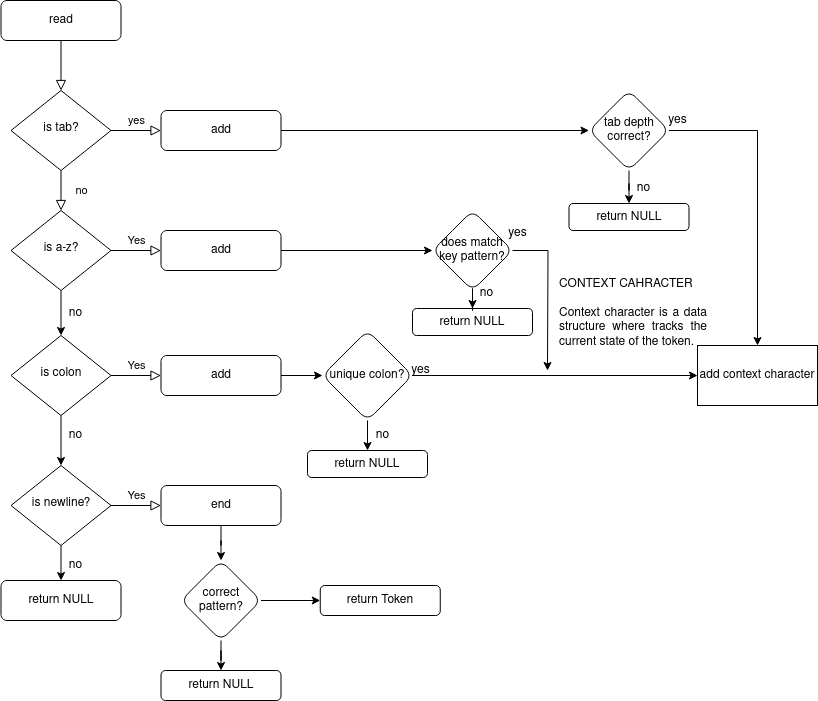

The diagram above was exported from draw.io. Its source (the exported page's mxGraphModel, read from the mxfile embedded in the PNG):
<mxGraphModel dx="1154" dy="548" grid="1" gridSize="10" guides="1" tooltips="1" connect="1" arrows="1" fold="1" page="1" pageScale="1" pageWidth="827" pageHeight="1169" math="0" shadow="0">
  <root>
    <mxCell id="WIyWlLk6GJQsqaUBKTNV-0" />
    <mxCell id="WIyWlLk6GJQsqaUBKTNV-1" parent="WIyWlLk6GJQsqaUBKTNV-0" />
    <mxCell id="WIyWlLk6GJQsqaUBKTNV-2" value="" style="rounded=0;html=1;jettySize=auto;orthogonalLoop=1;fontSize=11;endArrow=block;endFill=0;endSize=8;strokeWidth=1;shadow=0;labelBackgroundColor=none;edgeStyle=orthogonalEdgeStyle;" parent="WIyWlLk6GJQsqaUBKTNV-1" source="WIyWlLk6GJQsqaUBKTNV-3" target="WIyWlLk6GJQsqaUBKTNV-6" edge="1">
      <mxGeometry relative="1" as="geometry" />
    </mxCell>
    <mxCell id="WIyWlLk6GJQsqaUBKTNV-3" value="read" style="rounded=1;whiteSpace=wrap;html=1;fontSize=12;glass=0;strokeWidth=1;shadow=0;" parent="WIyWlLk6GJQsqaUBKTNV-1" vertex="1">
      <mxGeometry x="3.5" y="80" width="120" height="40" as="geometry" />
    </mxCell>
    <mxCell id="WIyWlLk6GJQsqaUBKTNV-4" value="no" style="rounded=0;html=1;jettySize=auto;orthogonalLoop=1;fontSize=11;endArrow=block;endFill=0;endSize=8;strokeWidth=1;shadow=0;labelBackgroundColor=none;edgeStyle=orthogonalEdgeStyle;" parent="WIyWlLk6GJQsqaUBKTNV-1" source="WIyWlLk6GJQsqaUBKTNV-6" target="WIyWlLk6GJQsqaUBKTNV-10" edge="1">
      <mxGeometry y="20" relative="1" as="geometry">
        <mxPoint as="offset" />
      </mxGeometry>
    </mxCell>
    <mxCell id="WIyWlLk6GJQsqaUBKTNV-5" value="yes" style="edgeStyle=orthogonalEdgeStyle;rounded=0;html=1;jettySize=auto;orthogonalLoop=1;fontSize=11;endArrow=block;endFill=0;endSize=8;strokeWidth=1;shadow=0;labelBackgroundColor=none;" parent="WIyWlLk6GJQsqaUBKTNV-1" source="WIyWlLk6GJQsqaUBKTNV-6" target="WIyWlLk6GJQsqaUBKTNV-7" edge="1">
      <mxGeometry y="10" relative="1" as="geometry">
        <mxPoint as="offset" />
      </mxGeometry>
    </mxCell>
    <mxCell id="WIyWlLk6GJQsqaUBKTNV-6" value="is tab?" style="rhombus;whiteSpace=wrap;html=1;shadow=0;fontFamily=Helvetica;fontSize=12;align=center;strokeWidth=1;spacing=6;spacingTop=-4;" parent="WIyWlLk6GJQsqaUBKTNV-1" vertex="1">
      <mxGeometry x="13.5" y="170" width="100" height="80" as="geometry" />
    </mxCell>
    <mxCell id="NJGwAmN8iUr_1sxsh8-F-1" value="" style="edgeStyle=orthogonalEdgeStyle;rounded=0;orthogonalLoop=1;jettySize=auto;html=1;" edge="1" parent="WIyWlLk6GJQsqaUBKTNV-1" source="WIyWlLk6GJQsqaUBKTNV-7" target="NJGwAmN8iUr_1sxsh8-F-0">
      <mxGeometry relative="1" as="geometry" />
    </mxCell>
    <mxCell id="WIyWlLk6GJQsqaUBKTNV-7" value="add" style="rounded=1;whiteSpace=wrap;html=1;fontSize=12;glass=0;strokeWidth=1;shadow=0;" parent="WIyWlLk6GJQsqaUBKTNV-1" vertex="1">
      <mxGeometry x="163.5" y="190" width="120" height="40" as="geometry" />
    </mxCell>
    <mxCell id="WIyWlLk6GJQsqaUBKTNV-9" value="Yes" style="edgeStyle=orthogonalEdgeStyle;rounded=0;html=1;jettySize=auto;orthogonalLoop=1;fontSize=11;endArrow=block;endFill=0;endSize=8;strokeWidth=1;shadow=0;labelBackgroundColor=none;" parent="WIyWlLk6GJQsqaUBKTNV-1" source="WIyWlLk6GJQsqaUBKTNV-10" target="WIyWlLk6GJQsqaUBKTNV-12" edge="1">
      <mxGeometry y="10" relative="1" as="geometry">
        <mxPoint as="offset" />
      </mxGeometry>
    </mxCell>
    <mxCell id="NJGwAmN8iUr_1sxsh8-F-18" value="" style="edgeStyle=orthogonalEdgeStyle;rounded=0;orthogonalLoop=1;jettySize=auto;html=1;" edge="1" parent="WIyWlLk6GJQsqaUBKTNV-1" source="WIyWlLk6GJQsqaUBKTNV-10" target="NJGwAmN8iUr_1sxsh8-F-11">
      <mxGeometry relative="1" as="geometry" />
    </mxCell>
    <mxCell id="WIyWlLk6GJQsqaUBKTNV-10" value="is a-z?" style="rhombus;whiteSpace=wrap;html=1;shadow=0;fontFamily=Helvetica;fontSize=12;align=center;strokeWidth=1;spacing=6;spacingTop=-4;" parent="WIyWlLk6GJQsqaUBKTNV-1" vertex="1">
      <mxGeometry x="13.5" y="290" width="100" height="80" as="geometry" />
    </mxCell>
    <mxCell id="WIyWlLk6GJQsqaUBKTNV-12" value="add" style="rounded=1;whiteSpace=wrap;html=1;fontSize=12;glass=0;strokeWidth=1;shadow=0;" parent="WIyWlLk6GJQsqaUBKTNV-1" vertex="1">
      <mxGeometry x="163.5" y="310" width="120" height="40" as="geometry" />
    </mxCell>
    <mxCell id="NJGwAmN8iUr_1sxsh8-F-3" value="" style="edgeStyle=orthogonalEdgeStyle;rounded=0;orthogonalLoop=1;jettySize=auto;html=1;" edge="1" parent="WIyWlLk6GJQsqaUBKTNV-1" source="NJGwAmN8iUr_1sxsh8-F-0" target="NJGwAmN8iUr_1sxsh8-F-2">
      <mxGeometry relative="1" as="geometry" />
    </mxCell>
    <mxCell id="NJGwAmN8iUr_1sxsh8-F-69" style="edgeStyle=orthogonalEdgeStyle;rounded=0;orthogonalLoop=1;jettySize=auto;html=1;" edge="1" parent="WIyWlLk6GJQsqaUBKTNV-1" source="NJGwAmN8iUr_1sxsh8-F-0" target="NJGwAmN8iUr_1sxsh8-F-39">
      <mxGeometry relative="1" as="geometry" />
    </mxCell>
    <mxCell id="NJGwAmN8iUr_1sxsh8-F-0" value="tab depth correct?" style="rhombus;whiteSpace=wrap;html=1;rounded=1;glass=0;strokeWidth=1;shadow=0;" vertex="1" parent="WIyWlLk6GJQsqaUBKTNV-1">
      <mxGeometry x="591.5" y="170" width="80" height="80" as="geometry" />
    </mxCell>
    <mxCell id="NJGwAmN8iUr_1sxsh8-F-2" value="return NULL" style="whiteSpace=wrap;html=1;rounded=1;glass=0;strokeWidth=1;shadow=0;" vertex="1" parent="WIyWlLk6GJQsqaUBKTNV-1">
      <mxGeometry x="571.5" y="283" width="120" height="27" as="geometry" />
    </mxCell>
    <mxCell id="NJGwAmN8iUr_1sxsh8-F-4" value="no" style="text;html=1;align=center;verticalAlign=middle;resizable=0;points=[];autosize=1;strokeColor=none;fillColor=none;" vertex="1" parent="WIyWlLk6GJQsqaUBKTNV-1">
      <mxGeometry x="625.5" y="253" width="40" height="30" as="geometry" />
    </mxCell>
    <mxCell id="NJGwAmN8iUr_1sxsh8-F-10" value="Yes" style="edgeStyle=orthogonalEdgeStyle;rounded=0;html=1;jettySize=auto;orthogonalLoop=1;fontSize=11;endArrow=block;endFill=0;endSize=8;strokeWidth=1;shadow=0;labelBackgroundColor=none;" edge="1" parent="WIyWlLk6GJQsqaUBKTNV-1" source="NJGwAmN8iUr_1sxsh8-F-11" target="NJGwAmN8iUr_1sxsh8-F-13">
      <mxGeometry y="10" relative="1" as="geometry">
        <mxPoint as="offset" />
      </mxGeometry>
    </mxCell>
    <mxCell id="NJGwAmN8iUr_1sxsh8-F-27" value="" style="edgeStyle=orthogonalEdgeStyle;rounded=0;orthogonalLoop=1;jettySize=auto;html=1;" edge="1" parent="WIyWlLk6GJQsqaUBKTNV-1" source="NJGwAmN8iUr_1sxsh8-F-11" target="NJGwAmN8iUr_1sxsh8-F-20">
      <mxGeometry relative="1" as="geometry" />
    </mxCell>
    <mxCell id="NJGwAmN8iUr_1sxsh8-F-11" value="is colon" style="rhombus;whiteSpace=wrap;html=1;shadow=0;fontFamily=Helvetica;fontSize=12;align=center;strokeWidth=1;spacing=6;spacingTop=-4;" vertex="1" parent="WIyWlLk6GJQsqaUBKTNV-1">
      <mxGeometry x="13.5" y="415" width="100" height="80" as="geometry" />
    </mxCell>
    <mxCell id="NJGwAmN8iUr_1sxsh8-F-12" value="" style="edgeStyle=orthogonalEdgeStyle;rounded=0;orthogonalLoop=1;jettySize=auto;html=1;" edge="1" parent="WIyWlLk6GJQsqaUBKTNV-1" source="NJGwAmN8iUr_1sxsh8-F-13" target="NJGwAmN8iUr_1sxsh8-F-15">
      <mxGeometry relative="1" as="geometry" />
    </mxCell>
    <mxCell id="NJGwAmN8iUr_1sxsh8-F-13" value="add" style="rounded=1;whiteSpace=wrap;html=1;fontSize=12;glass=0;strokeWidth=1;shadow=0;" vertex="1" parent="WIyWlLk6GJQsqaUBKTNV-1">
      <mxGeometry x="163.5" y="435" width="120" height="40" as="geometry" />
    </mxCell>
    <mxCell id="NJGwAmN8iUr_1sxsh8-F-14" value="" style="edgeStyle=orthogonalEdgeStyle;rounded=0;orthogonalLoop=1;jettySize=auto;html=1;" edge="1" parent="WIyWlLk6GJQsqaUBKTNV-1" source="NJGwAmN8iUr_1sxsh8-F-15" target="NJGwAmN8iUr_1sxsh8-F-16">
      <mxGeometry relative="1" as="geometry" />
    </mxCell>
    <mxCell id="NJGwAmN8iUr_1sxsh8-F-75" style="edgeStyle=orthogonalEdgeStyle;rounded=0;orthogonalLoop=1;jettySize=auto;html=1;entryX=0;entryY=0.5;entryDx=0;entryDy=0;" edge="1" parent="WIyWlLk6GJQsqaUBKTNV-1" source="NJGwAmN8iUr_1sxsh8-F-15" target="NJGwAmN8iUr_1sxsh8-F-39">
      <mxGeometry relative="1" as="geometry" />
    </mxCell>
    <mxCell id="NJGwAmN8iUr_1sxsh8-F-15" value="unique colon?" style="rhombus;whiteSpace=wrap;html=1;rounded=1;glass=0;strokeWidth=1;shadow=0;" vertex="1" parent="WIyWlLk6GJQsqaUBKTNV-1">
      <mxGeometry x="325" y="410" width="90" height="90" as="geometry" />
    </mxCell>
    <mxCell id="NJGwAmN8iUr_1sxsh8-F-16" value="return NULL" style="whiteSpace=wrap;html=1;rounded=1;glass=0;strokeWidth=1;shadow=0;" vertex="1" parent="WIyWlLk6GJQsqaUBKTNV-1">
      <mxGeometry x="310" y="530" width="120" height="27" as="geometry" />
    </mxCell>
    <mxCell id="NJGwAmN8iUr_1sxsh8-F-17" value="no" style="text;html=1;align=center;verticalAlign=middle;resizable=0;points=[];autosize=1;strokeColor=none;fillColor=none;" vertex="1" parent="WIyWlLk6GJQsqaUBKTNV-1">
      <mxGeometry x="365" y="500" width="40" height="30" as="geometry" />
    </mxCell>
    <mxCell id="NJGwAmN8iUr_1sxsh8-F-19" value="Yes" style="edgeStyle=orthogonalEdgeStyle;rounded=0;html=1;jettySize=auto;orthogonalLoop=1;fontSize=11;endArrow=block;endFill=0;endSize=8;strokeWidth=1;shadow=0;labelBackgroundColor=none;" edge="1" parent="WIyWlLk6GJQsqaUBKTNV-1" source="NJGwAmN8iUr_1sxsh8-F-20" target="NJGwAmN8iUr_1sxsh8-F-22">
      <mxGeometry y="10" relative="1" as="geometry">
        <mxPoint as="offset" />
      </mxGeometry>
    </mxCell>
    <mxCell id="NJGwAmN8iUr_1sxsh8-F-29" value="" style="edgeStyle=orthogonalEdgeStyle;rounded=0;orthogonalLoop=1;jettySize=auto;html=1;" edge="1" parent="WIyWlLk6GJQsqaUBKTNV-1" source="NJGwAmN8iUr_1sxsh8-F-20">
      <mxGeometry relative="1" as="geometry">
        <mxPoint x="63.51724137931046" y="660.0137931034483" as="targetPoint" />
      </mxGeometry>
    </mxCell>
    <mxCell id="NJGwAmN8iUr_1sxsh8-F-20" value="is newline?" style="rhombus;whiteSpace=wrap;html=1;shadow=0;fontFamily=Helvetica;fontSize=12;align=center;strokeWidth=1;spacing=6;spacingTop=-4;" vertex="1" parent="WIyWlLk6GJQsqaUBKTNV-1">
      <mxGeometry x="13.5" y="545" width="100" height="80" as="geometry" />
    </mxCell>
    <mxCell id="NJGwAmN8iUr_1sxsh8-F-47" value="" style="edgeStyle=orthogonalEdgeStyle;rounded=0;orthogonalLoop=1;jettySize=auto;html=1;" edge="1" parent="WIyWlLk6GJQsqaUBKTNV-1" source="NJGwAmN8iUr_1sxsh8-F-22" target="NJGwAmN8iUr_1sxsh8-F-46">
      <mxGeometry relative="1" as="geometry" />
    </mxCell>
    <mxCell id="NJGwAmN8iUr_1sxsh8-F-22" value="end" style="rounded=1;whiteSpace=wrap;html=1;fontSize=12;glass=0;strokeWidth=1;shadow=0;" vertex="1" parent="WIyWlLk6GJQsqaUBKTNV-1">
      <mxGeometry x="163.5" y="565" width="120" height="40" as="geometry" />
    </mxCell>
    <mxCell id="NJGwAmN8iUr_1sxsh8-F-30" value="no" style="text;html=1;align=center;verticalAlign=middle;resizable=0;points=[];autosize=1;strokeColor=none;fillColor=none;" vertex="1" parent="WIyWlLk6GJQsqaUBKTNV-1">
      <mxGeometry x="58" y="378" width="40" height="30" as="geometry" />
    </mxCell>
    <mxCell id="NJGwAmN8iUr_1sxsh8-F-31" value="no" style="text;html=1;align=center;verticalAlign=middle;resizable=0;points=[];autosize=1;strokeColor=none;fillColor=none;" vertex="1" parent="WIyWlLk6GJQsqaUBKTNV-1">
      <mxGeometry x="58" y="500" width="40" height="30" as="geometry" />
    </mxCell>
    <mxCell id="NJGwAmN8iUr_1sxsh8-F-32" value="no" style="text;html=1;align=center;verticalAlign=middle;resizable=0;points=[];autosize=1;strokeColor=none;fillColor=none;" vertex="1" parent="WIyWlLk6GJQsqaUBKTNV-1">
      <mxGeometry x="58" y="630" width="40" height="30" as="geometry" />
    </mxCell>
    <mxCell id="NJGwAmN8iUr_1sxsh8-F-33" value="return NULL" style="rounded=1;whiteSpace=wrap;html=1;fontSize=12;glass=0;strokeWidth=1;shadow=0;" vertex="1" parent="WIyWlLk6GJQsqaUBKTNV-1">
      <mxGeometry x="3.5" y="660" width="120" height="40" as="geometry" />
    </mxCell>
    <mxCell id="NJGwAmN8iUr_1sxsh8-F-34" value="return Token" style="rounded=1;whiteSpace=wrap;html=1;fontSize=12;glass=0;strokeWidth=1;shadow=0;" vertex="1" parent="WIyWlLk6GJQsqaUBKTNV-1">
      <mxGeometry x="322.75" y="665" width="120" height="30" as="geometry" />
    </mxCell>
    <mxCell id="NJGwAmN8iUr_1sxsh8-F-39" value="add context character" style="rounded=0;whiteSpace=wrap;html=1;" vertex="1" parent="WIyWlLk6GJQsqaUBKTNV-1">
      <mxGeometry x="700" y="425" width="120" height="60" as="geometry" />
    </mxCell>
    <mxCell id="NJGwAmN8iUr_1sxsh8-F-48" style="edgeStyle=orthogonalEdgeStyle;rounded=0;orthogonalLoop=1;jettySize=auto;html=1;" edge="1" parent="WIyWlLk6GJQsqaUBKTNV-1" source="NJGwAmN8iUr_1sxsh8-F-46" target="NJGwAmN8iUr_1sxsh8-F-34">
      <mxGeometry relative="1" as="geometry" />
    </mxCell>
    <mxCell id="NJGwAmN8iUr_1sxsh8-F-50" style="edgeStyle=orthogonalEdgeStyle;rounded=0;orthogonalLoop=1;jettySize=auto;html=1;entryX=0.5;entryY=0;entryDx=0;entryDy=0;" edge="1" parent="WIyWlLk6GJQsqaUBKTNV-1" source="NJGwAmN8iUr_1sxsh8-F-46" target="NJGwAmN8iUr_1sxsh8-F-49">
      <mxGeometry relative="1" as="geometry" />
    </mxCell>
    <mxCell id="NJGwAmN8iUr_1sxsh8-F-46" value="correct pattern?" style="rhombus;whiteSpace=wrap;html=1;rounded=1;glass=0;strokeWidth=1;shadow=0;" vertex="1" parent="WIyWlLk6GJQsqaUBKTNV-1">
      <mxGeometry x="183.5" y="640" width="80" height="80" as="geometry" />
    </mxCell>
    <mxCell id="NJGwAmN8iUr_1sxsh8-F-49" value="return NULL" style="whiteSpace=wrap;html=1;rounded=1;glass=0;strokeWidth=1;shadow=0;" vertex="1" parent="WIyWlLk6GJQsqaUBKTNV-1">
      <mxGeometry x="163.5" y="750" width="120" height="30" as="geometry" />
    </mxCell>
    <mxCell id="NJGwAmN8iUr_1sxsh8-F-51" value="&lt;div align=&quot;justify&quot;&gt;CONTEXT CAHRACTER&lt;/div&gt;&lt;div align=&quot;justify&quot;&gt;&lt;br&gt;Context character is a data structure where tracks the current state of the token.&lt;/div&gt;" style="text;html=1;strokeColor=none;fillColor=none;align=center;verticalAlign=middle;whiteSpace=wrap;rounded=0;" vertex="1" parent="WIyWlLk6GJQsqaUBKTNV-1">
      <mxGeometry x="561" y="328" width="150" height="130" as="geometry" />
    </mxCell>
    <mxCell id="NJGwAmN8iUr_1sxsh8-F-64" style="edgeStyle=orthogonalEdgeStyle;rounded=0;orthogonalLoop=1;jettySize=auto;html=1;exitX=0.5;exitY=1;exitDx=0;exitDy=0;" edge="1" parent="WIyWlLk6GJQsqaUBKTNV-1">
      <mxGeometry relative="1" as="geometry">
        <mxPoint x="553.5" y="425" as="sourcePoint" />
        <mxPoint x="553.5" y="425" as="targetPoint" />
      </mxGeometry>
    </mxCell>
    <mxCell id="NJGwAmN8iUr_1sxsh8-F-73" value="yes" style="text;html=1;align=center;verticalAlign=middle;resizable=0;points=[];autosize=1;strokeColor=none;fillColor=none;" vertex="1" parent="WIyWlLk6GJQsqaUBKTNV-1">
      <mxGeometry x="402.75" y="435" width="40" height="30" as="geometry" />
    </mxCell>
    <mxCell id="NJGwAmN8iUr_1sxsh8-F-74" value="yes" style="text;html=1;align=center;verticalAlign=middle;resizable=0;points=[];autosize=1;strokeColor=none;fillColor=none;" vertex="1" parent="WIyWlLk6GJQsqaUBKTNV-1">
      <mxGeometry x="660" y="185" width="40" height="30" as="geometry" />
    </mxCell>
    <mxCell id="NJGwAmN8iUr_1sxsh8-F-79" value="return NULL" style="whiteSpace=wrap;html=1;rounded=1;glass=0;strokeWidth=1;shadow=0;" vertex="1" parent="WIyWlLk6GJQsqaUBKTNV-1">
      <mxGeometry x="415" y="388" width="120" height="27" as="geometry" />
    </mxCell>
    <mxCell id="NJGwAmN8iUr_1sxsh8-F-80" value="" style="edgeStyle=orthogonalEdgeStyle;rounded=0;orthogonalLoop=1;jettySize=auto;html=1;" edge="1" parent="WIyWlLk6GJQsqaUBKTNV-1" source="WIyWlLk6GJQsqaUBKTNV-12" target="NJGwAmN8iUr_1sxsh8-F-78">
      <mxGeometry relative="1" as="geometry">
        <mxPoint x="520" y="450" as="targetPoint" />
        <mxPoint x="284" y="330" as="sourcePoint" />
      </mxGeometry>
    </mxCell>
    <mxCell id="NJGwAmN8iUr_1sxsh8-F-83" style="edgeStyle=orthogonalEdgeStyle;rounded=0;orthogonalLoop=1;jettySize=auto;html=1;entryX=0.5;entryY=0;entryDx=0;entryDy=0;" edge="1" parent="WIyWlLk6GJQsqaUBKTNV-1" source="NJGwAmN8iUr_1sxsh8-F-78" target="NJGwAmN8iUr_1sxsh8-F-79">
      <mxGeometry relative="1" as="geometry" />
    </mxCell>
    <mxCell id="NJGwAmN8iUr_1sxsh8-F-85" style="edgeStyle=orthogonalEdgeStyle;rounded=0;orthogonalLoop=1;jettySize=auto;html=1;" edge="1" parent="WIyWlLk6GJQsqaUBKTNV-1" source="NJGwAmN8iUr_1sxsh8-F-78">
      <mxGeometry relative="1" as="geometry">
        <mxPoint x="549.9999999999998" y="450" as="targetPoint" />
      </mxGeometry>
    </mxCell>
    <mxCell id="NJGwAmN8iUr_1sxsh8-F-78" value="does match key pattern?" style="rhombus;whiteSpace=wrap;html=1;rounded=1;glass=0;strokeWidth=1;shadow=0;" vertex="1" parent="WIyWlLk6GJQsqaUBKTNV-1">
      <mxGeometry x="435" y="290" width="80" height="80" as="geometry" />
    </mxCell>
    <mxCell id="NJGwAmN8iUr_1sxsh8-F-81" value="yes" style="text;html=1;align=center;verticalAlign=middle;resizable=0;points=[];autosize=1;strokeColor=none;fillColor=none;" vertex="1" parent="WIyWlLk6GJQsqaUBKTNV-1">
      <mxGeometry x="500" y="298" width="40" height="30" as="geometry" />
    </mxCell>
    <mxCell id="NJGwAmN8iUr_1sxsh8-F-84" value="no" style="text;html=1;align=center;verticalAlign=middle;resizable=0;points=[];autosize=1;strokeColor=none;fillColor=none;" vertex="1" parent="WIyWlLk6GJQsqaUBKTNV-1">
      <mxGeometry x="469" y="358" width="40" height="30" as="geometry" />
    </mxCell>
  </root>
</mxGraphModel>